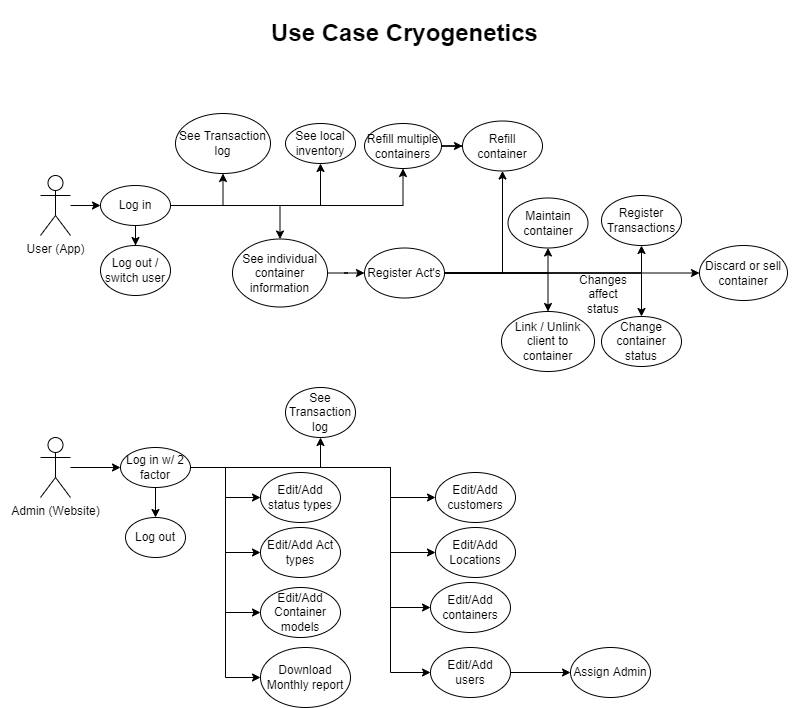

The diagram above was exported from draw.io. Its source (the exported page's mxGraphModel, read from the mxfile embedded in the PNG):
<mxGraphModel dx="1131" dy="936" grid="0" gridSize="10" guides="1" tooltips="1" connect="1" arrows="1" fold="1" page="1" pageScale="1" pageWidth="827" pageHeight="1169" math="0" shadow="0">
  <root>
    <mxCell id="0" />
    <mxCell id="1" parent="0" />
    <mxCell id="0yYx_qDswflsAAoxwXUI-31" style="edgeStyle=orthogonalEdgeStyle;rounded=0;orthogonalLoop=1;jettySize=auto;html=1;entryX=0;entryY=0.5;entryDx=0;entryDy=0;" parent="1" source="0yYx_qDswflsAAoxwXUI-1" target="0yYx_qDswflsAAoxwXUI-4" edge="1">
      <mxGeometry relative="1" as="geometry" />
    </mxCell>
    <mxCell id="0yYx_qDswflsAAoxwXUI-1" value="User (App)" style="shape=umlActor;verticalLabelPosition=bottom;verticalAlign=top;html=1;outlineConnect=0;" parent="1" vertex="1">
      <mxGeometry x="50" y="190" width="30" height="60" as="geometry" />
    </mxCell>
    <mxCell id="tL2vFa08hTNOEJkRz90D-2" style="edgeStyle=orthogonalEdgeStyle;rounded=0;orthogonalLoop=1;jettySize=auto;html=1;entryX=0.5;entryY=0;entryDx=0;entryDy=0;" parent="1" source="0yYx_qDswflsAAoxwXUI-4" target="tL2vFa08hTNOEJkRz90D-1" edge="1">
      <mxGeometry relative="1" as="geometry" />
    </mxCell>
    <mxCell id="JvlwyF3AiAaFbEBLJg8P-22" style="edgeStyle=orthogonalEdgeStyle;rounded=0;orthogonalLoop=1;jettySize=auto;html=1;entryX=0.5;entryY=0;entryDx=0;entryDy=0;" edge="1" parent="1" source="0yYx_qDswflsAAoxwXUI-4" target="JvlwyF3AiAaFbEBLJg8P-14">
      <mxGeometry relative="1" as="geometry" />
    </mxCell>
    <mxCell id="JvlwyF3AiAaFbEBLJg8P-30" style="edgeStyle=orthogonalEdgeStyle;rounded=0;orthogonalLoop=1;jettySize=auto;html=1;entryX=0.5;entryY=1;entryDx=0;entryDy=0;" edge="1" parent="1" source="0yYx_qDswflsAAoxwXUI-4" target="tL2vFa08hTNOEJkRz90D-3">
      <mxGeometry relative="1" as="geometry" />
    </mxCell>
    <mxCell id="JvlwyF3AiAaFbEBLJg8P-53" style="edgeStyle=orthogonalEdgeStyle;rounded=0;orthogonalLoop=1;jettySize=auto;html=1;entryX=0.5;entryY=1;entryDx=0;entryDy=0;" edge="1" parent="1" source="0yYx_qDswflsAAoxwXUI-4" target="JvlwyF3AiAaFbEBLJg8P-20">
      <mxGeometry relative="1" as="geometry" />
    </mxCell>
    <mxCell id="JvlwyF3AiAaFbEBLJg8P-55" style="edgeStyle=orthogonalEdgeStyle;rounded=0;orthogonalLoop=1;jettySize=auto;html=1;entryX=0.5;entryY=1;entryDx=0;entryDy=0;" edge="1" parent="1" source="0yYx_qDswflsAAoxwXUI-4" target="0yYx_qDswflsAAoxwXUI-5">
      <mxGeometry relative="1" as="geometry" />
    </mxCell>
    <mxCell id="0yYx_qDswflsAAoxwXUI-4" value="Log in" style="ellipse;whiteSpace=wrap;html=1;rounded=0;" parent="1" vertex="1">
      <mxGeometry x="110" y="200" width="70" height="40" as="geometry" />
    </mxCell>
    <mxCell id="0yYx_qDswflsAAoxwXUI-5" value="See local inventory" style="ellipse;whiteSpace=wrap;html=1;rounded=0;" parent="1" vertex="1">
      <mxGeometry x="295" y="138" width="70" height="40" as="geometry" />
    </mxCell>
    <mxCell id="JvlwyF3AiAaFbEBLJg8P-45" value="" style="edgeStyle=orthogonalEdgeStyle;rounded=0;orthogonalLoop=1;jettySize=auto;html=1;" edge="1" parent="1" source="0yYx_qDswflsAAoxwXUI-7" target="JvlwyF3AiAaFbEBLJg8P-44">
      <mxGeometry relative="1" as="geometry" />
    </mxCell>
    <mxCell id="JvlwyF3AiAaFbEBLJg8P-46" style="edgeStyle=orthogonalEdgeStyle;rounded=0;orthogonalLoop=1;jettySize=auto;html=1;entryX=0.5;entryY=0;entryDx=0;entryDy=0;" edge="1" parent="1" source="0yYx_qDswflsAAoxwXUI-7" target="JvlwyF3AiAaFbEBLJg8P-1">
      <mxGeometry relative="1" as="geometry" />
    </mxCell>
    <mxCell id="JvlwyF3AiAaFbEBLJg8P-47" style="edgeStyle=orthogonalEdgeStyle;rounded=0;orthogonalLoop=1;jettySize=auto;html=1;entryX=0.5;entryY=1;entryDx=0;entryDy=0;" edge="1" parent="1" source="0yYx_qDswflsAAoxwXUI-7" target="JvlwyF3AiAaFbEBLJg8P-7">
      <mxGeometry relative="1" as="geometry" />
    </mxCell>
    <mxCell id="JvlwyF3AiAaFbEBLJg8P-48" style="edgeStyle=orthogonalEdgeStyle;rounded=0;orthogonalLoop=1;jettySize=auto;html=1;entryX=0.5;entryY=1;entryDx=0;entryDy=0;" edge="1" parent="1" source="0yYx_qDswflsAAoxwXUI-7" target="JvlwyF3AiAaFbEBLJg8P-9">
      <mxGeometry relative="1" as="geometry" />
    </mxCell>
    <mxCell id="JvlwyF3AiAaFbEBLJg8P-50" style="edgeStyle=orthogonalEdgeStyle;rounded=0;orthogonalLoop=1;jettySize=auto;html=1;entryX=0;entryY=0.5;entryDx=0;entryDy=0;" edge="1" parent="1" source="0yYx_qDswflsAAoxwXUI-7" target="JvlwyF3AiAaFbEBLJg8P-5">
      <mxGeometry relative="1" as="geometry" />
    </mxCell>
    <mxCell id="JvlwyF3AiAaFbEBLJg8P-57" style="edgeStyle=orthogonalEdgeStyle;rounded=0;orthogonalLoop=1;jettySize=auto;html=1;entryX=0.5;entryY=1;entryDx=0;entryDy=0;" edge="1" parent="1" source="0yYx_qDswflsAAoxwXUI-7" target="JvlwyF3AiAaFbEBLJg8P-3">
      <mxGeometry relative="1" as="geometry" />
    </mxCell>
    <mxCell id="0yYx_qDswflsAAoxwXUI-7" value="Register Act's" style="ellipse;whiteSpace=wrap;html=1;rounded=0;" parent="1" vertex="1">
      <mxGeometry x="374" y="262.5" width="80" height="50" as="geometry" />
    </mxCell>
    <mxCell id="0yYx_qDswflsAAoxwXUI-30" style="edgeStyle=orthogonalEdgeStyle;rounded=0;orthogonalLoop=1;jettySize=auto;html=1;entryX=0;entryY=0.5;entryDx=0;entryDy=0;" parent="1" source="0yYx_qDswflsAAoxwXUI-22" target="0yYx_qDswflsAAoxwXUI-29" edge="1">
      <mxGeometry relative="1" as="geometry" />
    </mxCell>
    <mxCell id="0yYx_qDswflsAAoxwXUI-22" value="Admin (Website)" style="shape=umlActor;verticalLabelPosition=bottom;verticalAlign=top;html=1;outlineConnect=0;rounded=0;" parent="1" vertex="1">
      <mxGeometry x="50" y="452" width="30" height="60" as="geometry" />
    </mxCell>
    <mxCell id="0yYx_qDswflsAAoxwXUI-40" style="edgeStyle=orthogonalEdgeStyle;rounded=0;orthogonalLoop=1;jettySize=auto;html=1;entryX=0;entryY=0.5;entryDx=0;entryDy=0;" parent="1" source="0yYx_qDswflsAAoxwXUI-29" target="0yYx_qDswflsAAoxwXUI-34" edge="1">
      <mxGeometry relative="1" as="geometry" />
    </mxCell>
    <mxCell id="0yYx_qDswflsAAoxwXUI-41" style="edgeStyle=orthogonalEdgeStyle;rounded=0;orthogonalLoop=1;jettySize=auto;html=1;entryX=0;entryY=0.5;entryDx=0;entryDy=0;" parent="1" source="0yYx_qDswflsAAoxwXUI-29" target="0yYx_qDswflsAAoxwXUI-35" edge="1">
      <mxGeometry relative="1" as="geometry" />
    </mxCell>
    <mxCell id="0yYx_qDswflsAAoxwXUI-42" style="edgeStyle=orthogonalEdgeStyle;rounded=0;orthogonalLoop=1;jettySize=auto;html=1;entryX=0;entryY=0.5;entryDx=0;entryDy=0;" parent="1" source="0yYx_qDswflsAAoxwXUI-29" target="0yYx_qDswflsAAoxwXUI-36" edge="1">
      <mxGeometry relative="1" as="geometry" />
    </mxCell>
    <mxCell id="0yYx_qDswflsAAoxwXUI-43" style="edgeStyle=orthogonalEdgeStyle;rounded=0;orthogonalLoop=1;jettySize=auto;html=1;entryX=0;entryY=0.5;entryDx=0;entryDy=0;" parent="1" source="0yYx_qDswflsAAoxwXUI-29" target="0yYx_qDswflsAAoxwXUI-37" edge="1">
      <mxGeometry relative="1" as="geometry" />
    </mxCell>
    <mxCell id="tL2vFa08hTNOEJkRz90D-7" style="edgeStyle=orthogonalEdgeStyle;rounded=0;orthogonalLoop=1;jettySize=auto;html=1;entryX=0.5;entryY=0;entryDx=0;entryDy=0;" parent="1" source="0yYx_qDswflsAAoxwXUI-29" target="tL2vFa08hTNOEJkRz90D-6" edge="1">
      <mxGeometry relative="1" as="geometry" />
    </mxCell>
    <mxCell id="tL2vFa08hTNOEJkRz90D-8" style="edgeStyle=orthogonalEdgeStyle;rounded=0;orthogonalLoop=1;jettySize=auto;html=1;entryX=0;entryY=0.5;entryDx=0;entryDy=0;" parent="1" source="0yYx_qDswflsAAoxwXUI-29" target="0yYx_qDswflsAAoxwXUI-45" edge="1">
      <mxGeometry relative="1" as="geometry">
        <Array as="points">
          <mxPoint x="400" y="482" />
          <mxPoint x="400" y="512" />
        </Array>
      </mxGeometry>
    </mxCell>
    <mxCell id="tL2vFa08hTNOEJkRz90D-9" style="edgeStyle=orthogonalEdgeStyle;rounded=0;orthogonalLoop=1;jettySize=auto;html=1;entryX=0;entryY=0.5;entryDx=0;entryDy=0;" parent="1" source="0yYx_qDswflsAAoxwXUI-29" target="0yYx_qDswflsAAoxwXUI-44" edge="1">
      <mxGeometry relative="1" as="geometry">
        <Array as="points">
          <mxPoint x="400" y="482" />
          <mxPoint x="400" y="567" />
        </Array>
      </mxGeometry>
    </mxCell>
    <mxCell id="tL2vFa08hTNOEJkRz90D-10" style="edgeStyle=orthogonalEdgeStyle;rounded=0;orthogonalLoop=1;jettySize=auto;html=1;entryX=0;entryY=0.5;entryDx=0;entryDy=0;" parent="1" source="0yYx_qDswflsAAoxwXUI-29" target="0yYx_qDswflsAAoxwXUI-32" edge="1">
      <mxGeometry relative="1" as="geometry">
        <Array as="points">
          <mxPoint x="400" y="482" />
          <mxPoint x="400" y="622" />
        </Array>
      </mxGeometry>
    </mxCell>
    <mxCell id="tL2vFa08hTNOEJkRz90D-11" style="edgeStyle=orthogonalEdgeStyle;rounded=0;orthogonalLoop=1;jettySize=auto;html=1;entryX=0;entryY=0.5;entryDx=0;entryDy=0;" parent="1" source="0yYx_qDswflsAAoxwXUI-29" target="0yYx_qDswflsAAoxwXUI-33" edge="1">
      <mxGeometry relative="1" as="geometry">
        <Array as="points">
          <mxPoint x="400" y="482" />
          <mxPoint x="400" y="687" />
        </Array>
      </mxGeometry>
    </mxCell>
    <mxCell id="tL2vFa08hTNOEJkRz90D-13" style="edgeStyle=orthogonalEdgeStyle;rounded=0;orthogonalLoop=1;jettySize=auto;html=1;entryX=0.5;entryY=1;entryDx=0;entryDy=0;" parent="1" source="0yYx_qDswflsAAoxwXUI-29" target="tL2vFa08hTNOEJkRz90D-12" edge="1">
      <mxGeometry relative="1" as="geometry" />
    </mxCell>
    <mxCell id="0yYx_qDswflsAAoxwXUI-29" value="Log in w/ 2 factor" style="ellipse;whiteSpace=wrap;html=1;rounded=0;" parent="1" vertex="1">
      <mxGeometry x="130" y="462" width="70" height="40" as="geometry" />
    </mxCell>
    <mxCell id="0yYx_qDswflsAAoxwXUI-32" value="Edit/Add containers" style="ellipse;whiteSpace=wrap;html=1;rounded=0;" parent="1" vertex="1">
      <mxGeometry x="440" y="597" width="80" height="50" as="geometry" />
    </mxCell>
    <mxCell id="tL2vFa08hTNOEJkRz90D-15" style="edgeStyle=orthogonalEdgeStyle;rounded=0;orthogonalLoop=1;jettySize=auto;html=1;" parent="1" source="0yYx_qDswflsAAoxwXUI-33" target="tL2vFa08hTNOEJkRz90D-14" edge="1">
      <mxGeometry relative="1" as="geometry" />
    </mxCell>
    <mxCell id="0yYx_qDswflsAAoxwXUI-33" value="Edit/Add users" style="ellipse;whiteSpace=wrap;html=1;rounded=0;" parent="1" vertex="1">
      <mxGeometry x="440" y="662" width="80" height="50" as="geometry" />
    </mxCell>
    <mxCell id="0yYx_qDswflsAAoxwXUI-34" value="Edit/Add status types" style="ellipse;whiteSpace=wrap;html=1;rounded=0;" parent="1" vertex="1">
      <mxGeometry x="270" y="487" width="80" height="50" as="geometry" />
    </mxCell>
    <mxCell id="0yYx_qDswflsAAoxwXUI-35" value="Edit/Add Act types" style="ellipse;whiteSpace=wrap;html=1;rounded=0;" parent="1" vertex="1">
      <mxGeometry x="270" y="542" width="80" height="50" as="geometry" />
    </mxCell>
    <mxCell id="0yYx_qDswflsAAoxwXUI-36" value="Edit/Add Container models" style="ellipse;whiteSpace=wrap;html=1;rounded=0;" parent="1" vertex="1">
      <mxGeometry x="270" y="602" width="80" height="50" as="geometry" />
    </mxCell>
    <mxCell id="0yYx_qDswflsAAoxwXUI-37" value="Download Monthly report" style="ellipse;whiteSpace=wrap;html=1;rounded=0;" parent="1" vertex="1">
      <mxGeometry x="270" y="662" width="90" height="60" as="geometry" />
    </mxCell>
    <mxCell id="0yYx_qDswflsAAoxwXUI-44" value="Edit/Add Locations" style="ellipse;whiteSpace=wrap;html=1;rounded=0;" parent="1" vertex="1">
      <mxGeometry x="445" y="542" width="80" height="50" as="geometry" />
    </mxCell>
    <mxCell id="0yYx_qDswflsAAoxwXUI-45" value="Edit/Add customers" style="ellipse;whiteSpace=wrap;html=1;rounded=0;" parent="1" vertex="1">
      <mxGeometry x="445" y="487" width="80" height="50" as="geometry" />
    </mxCell>
    <mxCell id="tL2vFa08hTNOEJkRz90D-1" value="Log out / switch user" style="ellipse;whiteSpace=wrap;html=1;rounded=0;" parent="1" vertex="1">
      <mxGeometry x="110" y="260" width="70" height="50" as="geometry" />
    </mxCell>
    <mxCell id="tL2vFa08hTNOEJkRz90D-3" value="See Transaction log" style="ellipse;whiteSpace=wrap;html=1;rounded=0;" parent="1" vertex="1">
      <mxGeometry x="185" y="128" width="95" height="60" as="geometry" />
    </mxCell>
    <mxCell id="tL2vFa08hTNOEJkRz90D-6" value="Log out" style="ellipse;whiteSpace=wrap;html=1;rounded=0;" parent="1" vertex="1">
      <mxGeometry x="135" y="532" width="60" height="40" as="geometry" />
    </mxCell>
    <mxCell id="tL2vFa08hTNOEJkRz90D-12" value="See Transaction log" style="ellipse;whiteSpace=wrap;html=1;rounded=0;" parent="1" vertex="1">
      <mxGeometry x="295" y="402" width="70" height="50" as="geometry" />
    </mxCell>
    <mxCell id="tL2vFa08hTNOEJkRz90D-14" value="Assign Admin" style="ellipse;whiteSpace=wrap;html=1;rounded=0;" parent="1" vertex="1">
      <mxGeometry x="580" y="662" width="80" height="50" as="geometry" />
    </mxCell>
    <mxCell id="tL2vFa08hTNOEJkRz90D-16" value="&lt;h1&gt;&lt;b&gt;Use Case Cryogenetics&lt;/b&gt;&lt;/h1&gt;" style="text;html=1;strokeColor=none;fillColor=none;align=center;verticalAlign=middle;whiteSpace=wrap;rounded=0;" parent="1" vertex="1">
      <mxGeometry x="10" y="15" width="809" height="65" as="geometry" />
    </mxCell>
    <mxCell id="JvlwyF3AiAaFbEBLJg8P-3" value="Refill container" style="ellipse;whiteSpace=wrap;html=1;rounded=0;" vertex="1" parent="1">
      <mxGeometry x="472" y="135.5" width="80" height="50" as="geometry" />
    </mxCell>
    <mxCell id="JvlwyF3AiAaFbEBLJg8P-5" value="Discard or sell container" style="ellipse;whiteSpace=wrap;html=1;rounded=0;" vertex="1" parent="1">
      <mxGeometry x="709" y="260" width="88" height="55" as="geometry" />
    </mxCell>
    <mxCell id="JvlwyF3AiAaFbEBLJg8P-7" value="Maintain container" style="ellipse;whiteSpace=wrap;html=1;rounded=0;" vertex="1" parent="1">
      <mxGeometry x="517.5" y="212.5" width="80" height="50" as="geometry" />
    </mxCell>
    <mxCell id="JvlwyF3AiAaFbEBLJg8P-9" value="Register Transactions" style="ellipse;whiteSpace=wrap;html=1;rounded=0;" vertex="1" parent="1">
      <mxGeometry x="611" y="210" width="80" height="50" as="geometry" />
    </mxCell>
    <mxCell id="JvlwyF3AiAaFbEBLJg8P-16" style="edgeStyle=orthogonalEdgeStyle;rounded=0;orthogonalLoop=1;jettySize=auto;html=1;entryX=0;entryY=0.5;entryDx=0;entryDy=0;" edge="1" parent="1" source="JvlwyF3AiAaFbEBLJg8P-14" target="0yYx_qDswflsAAoxwXUI-7">
      <mxGeometry relative="1" as="geometry" />
    </mxCell>
    <mxCell id="JvlwyF3AiAaFbEBLJg8P-14" value="See individual container information" style="ellipse;whiteSpace=wrap;html=1;rounded=0;" vertex="1" parent="1">
      <mxGeometry x="242" y="253.5" width="95" height="68" as="geometry" />
    </mxCell>
    <mxCell id="JvlwyF3AiAaFbEBLJg8P-35" style="edgeStyle=orthogonalEdgeStyle;rounded=0;orthogonalLoop=1;jettySize=auto;html=1;entryX=0;entryY=0.5;entryDx=0;entryDy=0;" edge="1" parent="1" source="JvlwyF3AiAaFbEBLJg8P-20" target="JvlwyF3AiAaFbEBLJg8P-3">
      <mxGeometry relative="1" as="geometry" />
    </mxCell>
    <mxCell id="JvlwyF3AiAaFbEBLJg8P-20" value="Refill multiple containers" style="ellipse;whiteSpace=wrap;html=1;rounded=0;" vertex="1" parent="1">
      <mxGeometry x="374" y="138" width="77" height="45" as="geometry" />
    </mxCell>
    <mxCell id="JvlwyF3AiAaFbEBLJg8P-1" value="Link / Unlink client to container" style="ellipse;whiteSpace=wrap;html=1;rounded=0;" vertex="1" parent="1">
      <mxGeometry x="511" y="326" width="93" height="60" as="geometry" />
    </mxCell>
    <mxCell id="JvlwyF3AiAaFbEBLJg8P-44" value="Change container status" style="ellipse;whiteSpace=wrap;html=1;rounded=0;" vertex="1" parent="1">
      <mxGeometry x="611" y="331" width="80" height="50" as="geometry" />
    </mxCell>
    <mxCell id="JvlwyF3AiAaFbEBLJg8P-51" value="Changes affect status" style="text;html=1;strokeColor=none;fillColor=none;align=center;verticalAlign=middle;whiteSpace=wrap;rounded=0;" vertex="1" parent="1">
      <mxGeometry x="582.5" y="294" width="60" height="30" as="geometry" />
    </mxCell>
  </root>
</mxGraphModel>